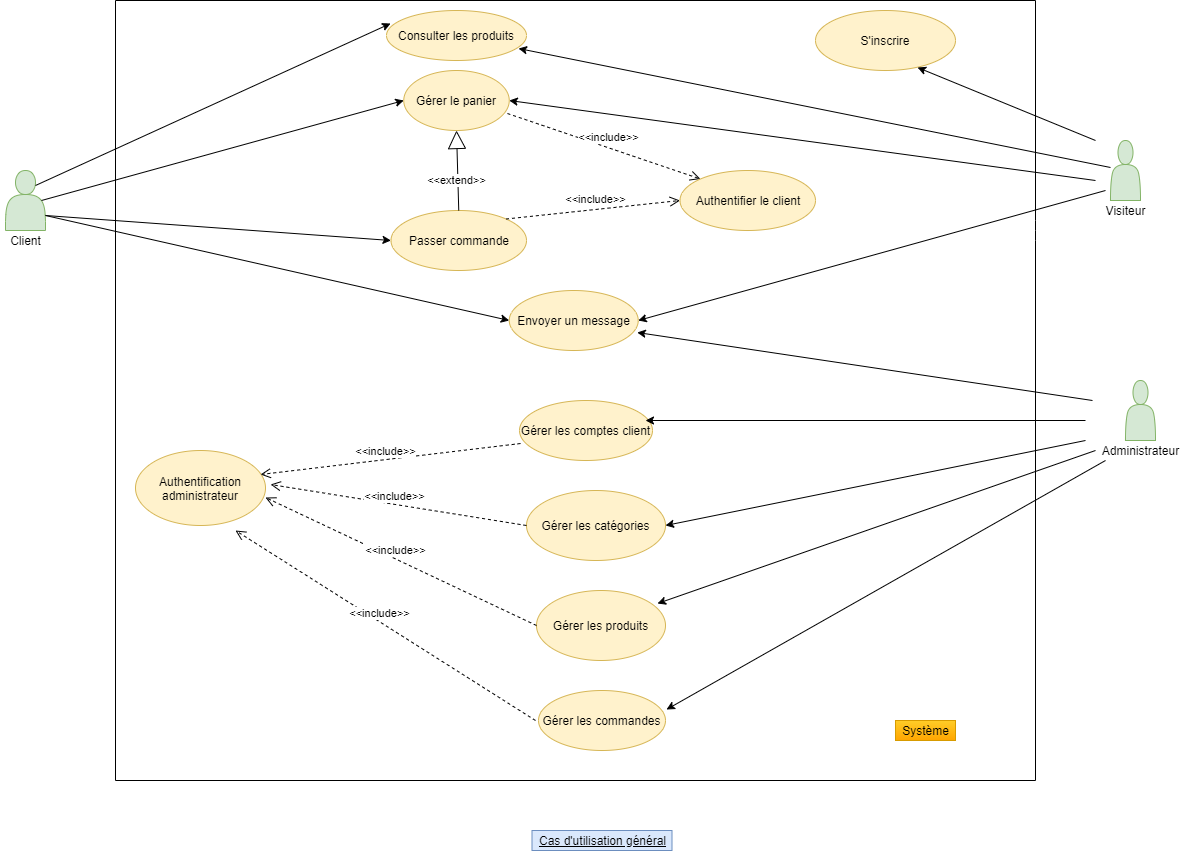

The diagram above was exported from draw.io. Its source (the exported page's mxGraphModel, read from the mxfile embedded in the PNG):
<mxGraphModel dx="2563" dy="964" grid="1" gridSize="10" guides="1" tooltips="1" connect="1" arrows="1" fold="1" page="1" pageScale="1" pageWidth="827" pageHeight="1169" math="0" shadow="0">
  <root>
    <mxCell id="0" />
    <mxCell id="1" parent="0" />
    <mxCell id="xEmkTV7YQiV-vqeNRr4P-2" value="Consulter les produits" style="ellipse;whiteSpace=wrap;html=1;fillColor=#fff2cc;strokeColor=#d6b656;" parent="1" vertex="1">
      <mxGeometry x="-349" y="60" width="140" height="50" as="geometry" />
    </mxCell>
    <mxCell id="xEmkTV7YQiV-vqeNRr4P-5" value="" style="endArrow=none;html=1;" parent="1" edge="1">
      <mxGeometry width="50" height="50" relative="1" as="geometry">
        <mxPoint x="-620" y="50" as="sourcePoint" />
        <mxPoint x="300" y="50" as="targetPoint" />
      </mxGeometry>
    </mxCell>
    <mxCell id="xEmkTV7YQiV-vqeNRr4P-6" value="" style="endArrow=none;html=1;" parent="1" edge="1">
      <mxGeometry width="50" height="50" relative="1" as="geometry">
        <mxPoint x="-620" y="830" as="sourcePoint" />
        <mxPoint x="-620" y="50" as="targetPoint" />
      </mxGeometry>
    </mxCell>
    <mxCell id="xEmkTV7YQiV-vqeNRr4P-7" value="" style="endArrow=none;html=1;" parent="1" edge="1">
      <mxGeometry width="50" height="50" relative="1" as="geometry">
        <mxPoint x="300" y="830" as="sourcePoint" />
        <mxPoint x="300" y="50" as="targetPoint" />
        <Array as="points">
          <mxPoint x="300" y="280" />
        </Array>
      </mxGeometry>
    </mxCell>
    <mxCell id="xEmkTV7YQiV-vqeNRr4P-8" value="" style="endArrow=none;html=1;" parent="1" edge="1">
      <mxGeometry width="50" height="50" relative="1" as="geometry">
        <mxPoint x="-620" y="830" as="sourcePoint" />
        <mxPoint x="300" y="830" as="targetPoint" />
      </mxGeometry>
    </mxCell>
    <mxCell id="xEmkTV7YQiV-vqeNRr4P-9" value="&lt;u&gt;Cas d'utilisation général&lt;/u&gt;" style="text;html=1;align=center;verticalAlign=middle;resizable=0;points=[];autosize=1;fillColor=#dae8fc;strokeColor=#6c8ebf;" parent="1" vertex="1">
      <mxGeometry x="-203.5" y="880" width="140" height="20" as="geometry" />
    </mxCell>
    <mxCell id="xEmkTV7YQiV-vqeNRr4P-10" value="Gérer le panier" style="ellipse;whiteSpace=wrap;html=1;fillColor=#fff2cc;strokeColor=#d6b656;" parent="1" vertex="1">
      <mxGeometry x="-331.75" y="120" width="105.5" height="60" as="geometry" />
    </mxCell>
    <mxCell id="xEmkTV7YQiV-vqeNRr4P-12" value="Gérer les produits" style="ellipse;whiteSpace=wrap;html=1;fillColor=#fff2cc;strokeColor=#d6b656;" parent="1" vertex="1">
      <mxGeometry x="-199" y="640" width="129" height="70" as="geometry" />
    </mxCell>
    <mxCell id="xEmkTV7YQiV-vqeNRr4P-20" value="Passer commande" style="ellipse;whiteSpace=wrap;html=1;fillColor=#fff2cc;strokeColor=#d6b656;" parent="1" vertex="1">
      <mxGeometry x="-344.5" y="260" width="135.5" height="60" as="geometry" />
    </mxCell>
    <mxCell id="xEmkTV7YQiV-vqeNRr4P-21" value="Gérer les catégories" style="ellipse;whiteSpace=wrap;html=1;fillColor=#fff2cc;strokeColor=#d6b656;" parent="1" vertex="1">
      <mxGeometry x="-209" y="540" width="139" height="70" as="geometry" />
    </mxCell>
    <mxCell id="xEmkTV7YQiV-vqeNRr4P-22" value="Gérer les commandes" style="ellipse;whiteSpace=wrap;html=1;fillColor=#fff2cc;strokeColor=#d6b656;" parent="1" vertex="1">
      <mxGeometry x="-197" y="740" width="127" height="60" as="geometry" />
    </mxCell>
    <mxCell id="xEmkTV7YQiV-vqeNRr4P-23" value="S'inscrire" style="ellipse;whiteSpace=wrap;html=1;fillColor=#fff2cc;strokeColor=#d6b656;" parent="1" vertex="1">
      <mxGeometry x="80" y="60" width="140" height="60" as="geometry" />
    </mxCell>
    <mxCell id="xEmkTV7YQiV-vqeNRr4P-24" value="Gérer les comptes client" style="ellipse;whiteSpace=wrap;html=1;fillColor=#fff2cc;strokeColor=#d6b656;" parent="1" vertex="1">
      <mxGeometry x="-216" y="450" width="133" height="60" as="geometry" />
    </mxCell>
    <mxCell id="BEQ79q8Dt_q2uyom2x_o-1" value="" style="shape=actor;whiteSpace=wrap;html=1;fillColor=#d5e8d4;strokeColor=#82b366;" parent="1" vertex="1">
      <mxGeometry x="-730" y="220" width="40" height="60" as="geometry" />
    </mxCell>
    <mxCell id="BEQ79q8Dt_q2uyom2x_o-2" value="Client" style="text;html=1;align=center;verticalAlign=middle;resizable=0;points=[];autosize=1;strokeColor=none;" parent="1" vertex="1">
      <mxGeometry x="-735" y="280" width="50" height="20" as="geometry" />
    </mxCell>
    <mxCell id="BEQ79q8Dt_q2uyom2x_o-3" value="" style="shape=actor;whiteSpace=wrap;html=1;fillColor=#d5e8d4;strokeColor=#82b366;" parent="1" vertex="1">
      <mxGeometry x="375" y="190" width="30" height="60" as="geometry" />
    </mxCell>
    <mxCell id="BEQ79q8Dt_q2uyom2x_o-4" value="Visiteur" style="text;html=1;align=center;verticalAlign=middle;resizable=0;points=[];autosize=1;strokeColor=none;" parent="1" vertex="1">
      <mxGeometry x="360" y="250" width="60" height="20" as="geometry" />
    </mxCell>
    <mxCell id="BEQ79q8Dt_q2uyom2x_o-10" value="" style="shape=actor;whiteSpace=wrap;html=1;fillColor=#d5e8d4;strokeColor=#82b366;" parent="1" vertex="1">
      <mxGeometry x="390" y="430" width="30" height="60" as="geometry" />
    </mxCell>
    <mxCell id="BEQ79q8Dt_q2uyom2x_o-11" value="Administrateur" style="text;html=1;align=center;verticalAlign=middle;resizable=0;points=[];autosize=1;strokeColor=none;" parent="1" vertex="1">
      <mxGeometry x="360" y="490" width="90" height="20" as="geometry" />
    </mxCell>
    <mxCell id="BEQ79q8Dt_q2uyom2x_o-13" value="Authentification administrateur" style="ellipse;whiteSpace=wrap;html=1;fillColor=#fff2cc;strokeColor=#d6b656;" parent="1" vertex="1">
      <mxGeometry x="-600" y="500" width="130" height="75" as="geometry" />
    </mxCell>
    <mxCell id="BEQ79q8Dt_q2uyom2x_o-14" value="Envoyer un message" style="ellipse;whiteSpace=wrap;html=1;fillColor=#fff2cc;strokeColor=#d6b656;" parent="1" vertex="1">
      <mxGeometry x="-226.25" y="340" width="129" height="60" as="geometry" />
    </mxCell>
    <mxCell id="BEQ79q8Dt_q2uyom2x_o-30" value="" style="endArrow=classic;html=1;entryX=0.729;entryY=0.95;entryDx=0;entryDy=0;entryPerimeter=0;" parent="1" target="xEmkTV7YQiV-vqeNRr4P-23" edge="1">
      <mxGeometry width="50" height="50" relative="1" as="geometry">
        <mxPoint x="360" y="190" as="sourcePoint" />
        <mxPoint x="360" y="160" as="targetPoint" />
      </mxGeometry>
    </mxCell>
    <mxCell id="BEQ79q8Dt_q2uyom2x_o-31" value="" style="endArrow=classic;html=1;entryX=0.943;entryY=0.76;entryDx=0;entryDy=0;entryPerimeter=0;" parent="1" source="BEQ79q8Dt_q2uyom2x_o-3" target="xEmkTV7YQiV-vqeNRr4P-2" edge="1">
      <mxGeometry width="50" height="50" relative="1" as="geometry">
        <mxPoint x="320" y="220" as="sourcePoint" />
        <mxPoint x="192.05999999999995" y="127" as="targetPoint" />
        <Array as="points" />
      </mxGeometry>
    </mxCell>
    <mxCell id="BEQ79q8Dt_q2uyom2x_o-32" value="" style="endArrow=classic;html=1;entryX=1;entryY=0.5;entryDx=0;entryDy=0;" parent="1" target="xEmkTV7YQiV-vqeNRr4P-10" edge="1">
      <mxGeometry width="50" height="50" relative="1" as="geometry">
        <mxPoint x="360" y="230" as="sourcePoint" />
        <mxPoint x="-206.98000000000002" y="108" as="targetPoint" />
        <Array as="points" />
      </mxGeometry>
    </mxCell>
    <mxCell id="BEQ79q8Dt_q2uyom2x_o-33" value="" style="endArrow=classic;html=1;entryX=1;entryY=0.5;entryDx=0;entryDy=0;" parent="1" target="BEQ79q8Dt_q2uyom2x_o-14" edge="1">
      <mxGeometry width="50" height="50" relative="1" as="geometry">
        <mxPoint x="370" y="240" as="sourcePoint" />
        <mxPoint x="-216.25" y="160" as="targetPoint" />
        <Array as="points" />
      </mxGeometry>
    </mxCell>
    <mxCell id="BEQ79q8Dt_q2uyom2x_o-34" value="" style="endArrow=classic;html=1;entryX=0.992;entryY=0.7;entryDx=0;entryDy=0;entryPerimeter=0;" parent="1" target="BEQ79q8Dt_q2uyom2x_o-14" edge="1">
      <mxGeometry width="50" height="50" relative="1" as="geometry">
        <mxPoint x="357" y="450" as="sourcePoint" />
        <mxPoint x="-100" y="500" as="targetPoint" />
        <Array as="points" />
      </mxGeometry>
    </mxCell>
    <mxCell id="BEQ79q8Dt_q2uyom2x_o-36" value="" style="endArrow=classic;html=1;" parent="1" edge="1">
      <mxGeometry width="50" height="50" relative="1" as="geometry">
        <mxPoint x="350" y="470" as="sourcePoint" />
        <mxPoint x="-90" y="470" as="targetPoint" />
        <Array as="points" />
      </mxGeometry>
    </mxCell>
    <mxCell id="BEQ79q8Dt_q2uyom2x_o-37" value="" style="endArrow=classic;html=1;entryX=1;entryY=0.5;entryDx=0;entryDy=0;" parent="1" target="xEmkTV7YQiV-vqeNRr4P-21" edge="1">
      <mxGeometry width="50" height="50" relative="1" as="geometry">
        <mxPoint x="350" y="490" as="sourcePoint" />
        <mxPoint x="-65" y="400" as="targetPoint" />
        <Array as="points" />
      </mxGeometry>
    </mxCell>
    <mxCell id="BEQ79q8Dt_q2uyom2x_o-38" value="" style="endArrow=classic;html=1;entryX=0.938;entryY=0.186;entryDx=0;entryDy=0;entryPerimeter=0;" parent="1" target="xEmkTV7YQiV-vqeNRr4P-12" edge="1">
      <mxGeometry width="50" height="50" relative="1" as="geometry">
        <mxPoint x="360" y="500" as="sourcePoint" />
        <mxPoint x="-60" y="585" as="targetPoint" />
        <Array as="points" />
      </mxGeometry>
    </mxCell>
    <mxCell id="BEQ79q8Dt_q2uyom2x_o-39" value="" style="endArrow=classic;html=1;entryX=1.008;entryY=0.317;entryDx=0;entryDy=0;entryPerimeter=0;" parent="1" target="xEmkTV7YQiV-vqeNRr4P-22" edge="1">
      <mxGeometry width="50" height="50" relative="1" as="geometry">
        <mxPoint x="370" y="510" as="sourcePoint" />
        <mxPoint x="-50" y="595" as="targetPoint" />
        <Array as="points" />
      </mxGeometry>
    </mxCell>
    <mxCell id="BEQ79q8Dt_q2uyom2x_o-40" value="" style="endArrow=classic;html=1;exitX=0.75;exitY=0.25;exitDx=0;exitDy=0;exitPerimeter=0;entryX=0.029;entryY=0.26;entryDx=0;entryDy=0;entryPerimeter=0;" parent="1" source="BEQ79q8Dt_q2uyom2x_o-1" target="xEmkTV7YQiV-vqeNRr4P-2" edge="1">
      <mxGeometry width="50" height="50" relative="1" as="geometry">
        <mxPoint x="-230" y="370" as="sourcePoint" />
        <mxPoint x="-180" y="320" as="targetPoint" />
      </mxGeometry>
    </mxCell>
    <mxCell id="BEQ79q8Dt_q2uyom2x_o-41" value="" style="endArrow=classic;html=1;exitX=0.9;exitY=0.5;exitDx=0;exitDy=0;exitPerimeter=0;entryX=0;entryY=0.5;entryDx=0;entryDy=0;" parent="1" target="xEmkTV7YQiV-vqeNRr4P-10" edge="1" source="BEQ79q8Dt_q2uyom2x_o-1">
      <mxGeometry width="50" height="50" relative="1" as="geometry">
        <mxPoint x="-630" y="255" as="sourcePoint" />
        <mxPoint x="-334.94000000000005" y="83" as="targetPoint" />
      </mxGeometry>
    </mxCell>
    <mxCell id="BEQ79q8Dt_q2uyom2x_o-42" value="" style="endArrow=classic;html=1;exitX=1;exitY=0.75;exitDx=0;exitDy=0;entryX=0;entryY=0.5;entryDx=0;entryDy=0;" parent="1" target="xEmkTV7YQiV-vqeNRr4P-20" edge="1" source="BEQ79q8Dt_q2uyom2x_o-1">
      <mxGeometry width="50" height="50" relative="1" as="geometry">
        <mxPoint x="-620" y="265" as="sourcePoint" />
        <mxPoint x="-324.94000000000005" y="93" as="targetPoint" />
      </mxGeometry>
    </mxCell>
    <mxCell id="BEQ79q8Dt_q2uyom2x_o-43" value="" style="endArrow=classic;html=1;exitX=1;exitY=0.75;exitDx=0;exitDy=0;entryX=0;entryY=0.5;entryDx=0;entryDy=0;" parent="1" target="BEQ79q8Dt_q2uyom2x_o-14" edge="1" source="BEQ79q8Dt_q2uyom2x_o-1">
      <mxGeometry width="50" height="50" relative="1" as="geometry">
        <mxPoint x="-610" y="275" as="sourcePoint" />
        <mxPoint x="-314.94000000000005" y="103" as="targetPoint" />
      </mxGeometry>
    </mxCell>
    <mxCell id="BEQ79q8Dt_q2uyom2x_o-44" value="&amp;lt;&amp;lt;extend&amp;gt;&amp;gt;" style="endArrow=block;endSize=16;endFill=0;html=1;exitX=0.5;exitY=0;exitDx=0;exitDy=0;entryX=0.5;entryY=1;entryDx=0;entryDy=0;" parent="1" source="xEmkTV7YQiV-vqeNRr4P-20" target="xEmkTV7YQiV-vqeNRr4P-10" edge="1">
      <mxGeometry x="-0.249" y="1" width="160" relative="1" as="geometry">
        <mxPoint x="-290" y="350" as="sourcePoint" />
        <mxPoint x="-130" y="350" as="targetPoint" />
        <mxPoint as="offset" />
      </mxGeometry>
    </mxCell>
    <mxCell id="BEQ79q8Dt_q2uyom2x_o-51" value="&amp;lt;&amp;lt;include&amp;gt;&amp;gt;" style="html=1;verticalAlign=bottom;endArrow=open;dashed=1;endSize=8;exitX=0.008;exitY=0.717;exitDx=0;exitDy=0;exitPerimeter=0;entryX=0.962;entryY=0.32;entryDx=0;entryDy=0;entryPerimeter=0;" parent="1" source="xEmkTV7YQiV-vqeNRr4P-24" target="BEQ79q8Dt_q2uyom2x_o-13" edge="1">
      <mxGeometry x="0.0397" y="1" relative="1" as="geometry">
        <mxPoint x="-170" y="550" as="sourcePoint" />
        <mxPoint x="-250" y="550" as="targetPoint" />
        <mxPoint as="offset" />
      </mxGeometry>
    </mxCell>
    <mxCell id="BEQ79q8Dt_q2uyom2x_o-52" value="&amp;lt;&amp;lt;include&amp;gt;&amp;gt;" style="html=1;verticalAlign=bottom;endArrow=open;dashed=1;endSize=8;exitX=0;exitY=0.5;exitDx=0;exitDy=0;entryX=0.962;entryY=0.32;entryDx=0;entryDy=0;entryPerimeter=0;" parent="1" source="xEmkTV7YQiV-vqeNRr4P-21" edge="1">
      <mxGeometry x="0.0397" y="1" relative="1" as="geometry">
        <mxPoint x="-204.93599999999992" y="503.02" as="sourcePoint" />
        <mxPoint x="-464.94000000000005" y="534" as="targetPoint" />
        <mxPoint as="offset" />
      </mxGeometry>
    </mxCell>
    <mxCell id="BEQ79q8Dt_q2uyom2x_o-53" value="&amp;lt;&amp;lt;include&amp;gt;&amp;gt;" style="html=1;verticalAlign=bottom;endArrow=open;dashed=1;endSize=8;exitX=0;exitY=0.5;exitDx=0;exitDy=0;entryX=1;entryY=0.627;entryDx=0;entryDy=0;entryPerimeter=0;" parent="1" source="xEmkTV7YQiV-vqeNRr4P-12" target="BEQ79q8Dt_q2uyom2x_o-13" edge="1">
      <mxGeometry x="0.0397" y="1" relative="1" as="geometry">
        <mxPoint x="-194.93599999999992" y="513.02" as="sourcePoint" />
        <mxPoint x="-454.94000000000005" y="544" as="targetPoint" />
        <mxPoint as="offset" />
      </mxGeometry>
    </mxCell>
    <mxCell id="BEQ79q8Dt_q2uyom2x_o-55" value="&amp;lt;&amp;lt;include&amp;gt;&amp;gt;" style="html=1;verticalAlign=bottom;endArrow=open;dashed=1;endSize=8;" parent="1" edge="1">
      <mxGeometry x="0.0397" y="1" relative="1" as="geometry">
        <mxPoint x="-200" y="770" as="sourcePoint" />
        <mxPoint x="-500" y="580" as="targetPoint" />
        <mxPoint as="offset" />
      </mxGeometry>
    </mxCell>
    <mxCell id="BEQ79q8Dt_q2uyom2x_o-56" value="&amp;lt;&amp;lt;include&amp;gt;&amp;gt;" style="html=1;verticalAlign=bottom;endArrow=open;dashed=1;endSize=8;exitX=0.983;exitY=0.717;exitDx=0;exitDy=0;exitPerimeter=0;entryX=0;entryY=0;entryDx=0;entryDy=0;" parent="1" source="xEmkTV7YQiV-vqeNRr4P-10" target="BEQ79q8Dt_q2uyom2x_o-57" edge="1">
      <mxGeometry x="0.0397" y="1" relative="1" as="geometry">
        <mxPoint x="-174.93599999999992" y="533.02" as="sourcePoint" />
        <mxPoint x="-434.94000000000005" y="564" as="targetPoint" />
        <mxPoint as="offset" />
      </mxGeometry>
    </mxCell>
    <mxCell id="BEQ79q8Dt_q2uyom2x_o-57" value="Authentifier le client" style="ellipse;whiteSpace=wrap;html=1;fillColor=#fff2cc;strokeColor=#d6b656;" parent="1" vertex="1">
      <mxGeometry x="-55.5" y="220" width="135.5" height="60" as="geometry" />
    </mxCell>
    <mxCell id="BEQ79q8Dt_q2uyom2x_o-58" value="&amp;lt;&amp;lt;include&amp;gt;&amp;gt;" style="html=1;verticalAlign=bottom;endArrow=open;dashed=1;endSize=8;exitX=1;exitY=0;exitDx=0;exitDy=0;entryX=0;entryY=0.5;entryDx=0;entryDy=0;" parent="1" source="xEmkTV7YQiV-vqeNRr4P-20" target="BEQ79q8Dt_q2uyom2x_o-57" edge="1">
      <mxGeometry x="0.0397" y="1" relative="1" as="geometry">
        <mxPoint x="-218.0435" y="173.01999999999998" as="sourcePoint" />
        <mxPoint x="-25.38910561411467" y="238.66905718770988" as="targetPoint" />
        <mxPoint as="offset" />
      </mxGeometry>
    </mxCell>
    <mxCell id="MRHhDa0KoXqcelgXQ4LX-3" value="Système" style="text;html=1;align=center;verticalAlign=middle;resizable=0;points=[];autosize=1;strokeColor=#d79b00;gradientColor=#ffa500;fillColor=#ffcd28;" vertex="1" parent="1">
      <mxGeometry x="160" y="770" width="60" height="20" as="geometry" />
    </mxCell>
  </root>
</mxGraphModel>